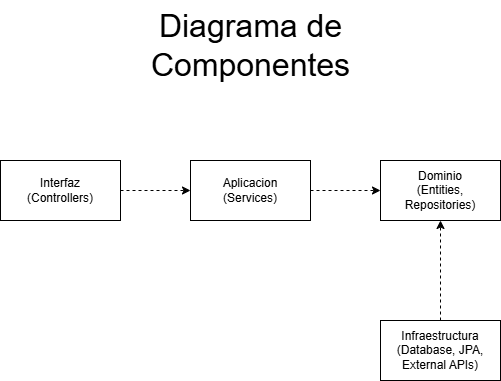

The diagram above was exported from draw.io. Its source (the exported page's mxGraphModel, read from the mxfile embedded in the PNG):
<mxGraphModel dx="1426" dy="777" grid="1" gridSize="10" guides="1" tooltips="1" connect="1" arrows="1" fold="1" page="1" pageScale="1" pageWidth="850" pageHeight="1100" math="0" shadow="0">
  <root>
    <mxCell id="0" />
    <mxCell id="1" parent="0" />
    <mxCell id="s1nzr2WXRk7WwWERnGb6-5" style="edgeStyle=orthogonalEdgeStyle;rounded=0;orthogonalLoop=1;jettySize=auto;html=1;entryX=0;entryY=0.5;entryDx=0;entryDy=0;dashed=1;" edge="1" parent="1" source="s1nzr2WXRk7WwWERnGb6-1" target="s1nzr2WXRk7WwWERnGb6-2">
      <mxGeometry relative="1" as="geometry" />
    </mxCell>
    <mxCell id="s1nzr2WXRk7WwWERnGb6-1" value="Interfaz&lt;div&gt;(Controllers)&lt;/div&gt;" style="rounded=0;whiteSpace=wrap;html=1;" vertex="1" parent="1">
      <mxGeometry x="175" y="250" width="120" height="60" as="geometry" />
    </mxCell>
    <mxCell id="s1nzr2WXRk7WwWERnGb6-6" style="edgeStyle=orthogonalEdgeStyle;rounded=0;orthogonalLoop=1;jettySize=auto;html=1;entryX=0;entryY=0.5;entryDx=0;entryDy=0;dashed=1;" edge="1" parent="1" source="s1nzr2WXRk7WwWERnGb6-2" target="s1nzr2WXRk7WwWERnGb6-3">
      <mxGeometry relative="1" as="geometry" />
    </mxCell>
    <mxCell id="s1nzr2WXRk7WwWERnGb6-2" value="Aplicacion&lt;div&gt;(Services)&lt;/div&gt;" style="rounded=0;whiteSpace=wrap;html=1;" vertex="1" parent="1">
      <mxGeometry x="365" y="250" width="120" height="60" as="geometry" />
    </mxCell>
    <mxCell id="s1nzr2WXRk7WwWERnGb6-3" value="Dominio&lt;div&gt;(Entities, Repositories)&lt;/div&gt;" style="rounded=0;whiteSpace=wrap;html=1;" vertex="1" parent="1">
      <mxGeometry x="555" y="250" width="120" height="60" as="geometry" />
    </mxCell>
    <mxCell id="s1nzr2WXRk7WwWERnGb6-7" style="edgeStyle=orthogonalEdgeStyle;rounded=0;orthogonalLoop=1;jettySize=auto;html=1;entryX=0.5;entryY=1;entryDx=0;entryDy=0;dashed=1;" edge="1" parent="1" source="s1nzr2WXRk7WwWERnGb6-4" target="s1nzr2WXRk7WwWERnGb6-3">
      <mxGeometry relative="1" as="geometry" />
    </mxCell>
    <mxCell id="s1nzr2WXRk7WwWERnGb6-4" value="Infraestructura&lt;div&gt;(Database, JPA, External APIs)&lt;/div&gt;" style="rounded=0;whiteSpace=wrap;html=1;" vertex="1" parent="1">
      <mxGeometry x="555" y="410" width="120" height="60" as="geometry" />
    </mxCell>
    <mxCell id="s1nzr2WXRk7WwWERnGb6-8" value="Diagrama de Componentes" style="text;html=1;align=center;verticalAlign=middle;whiteSpace=wrap;rounded=0;fontSize=32;" vertex="1" parent="1">
      <mxGeometry x="318" y="90" width="215" height="90" as="geometry" />
    </mxCell>
  </root>
</mxGraphModel>